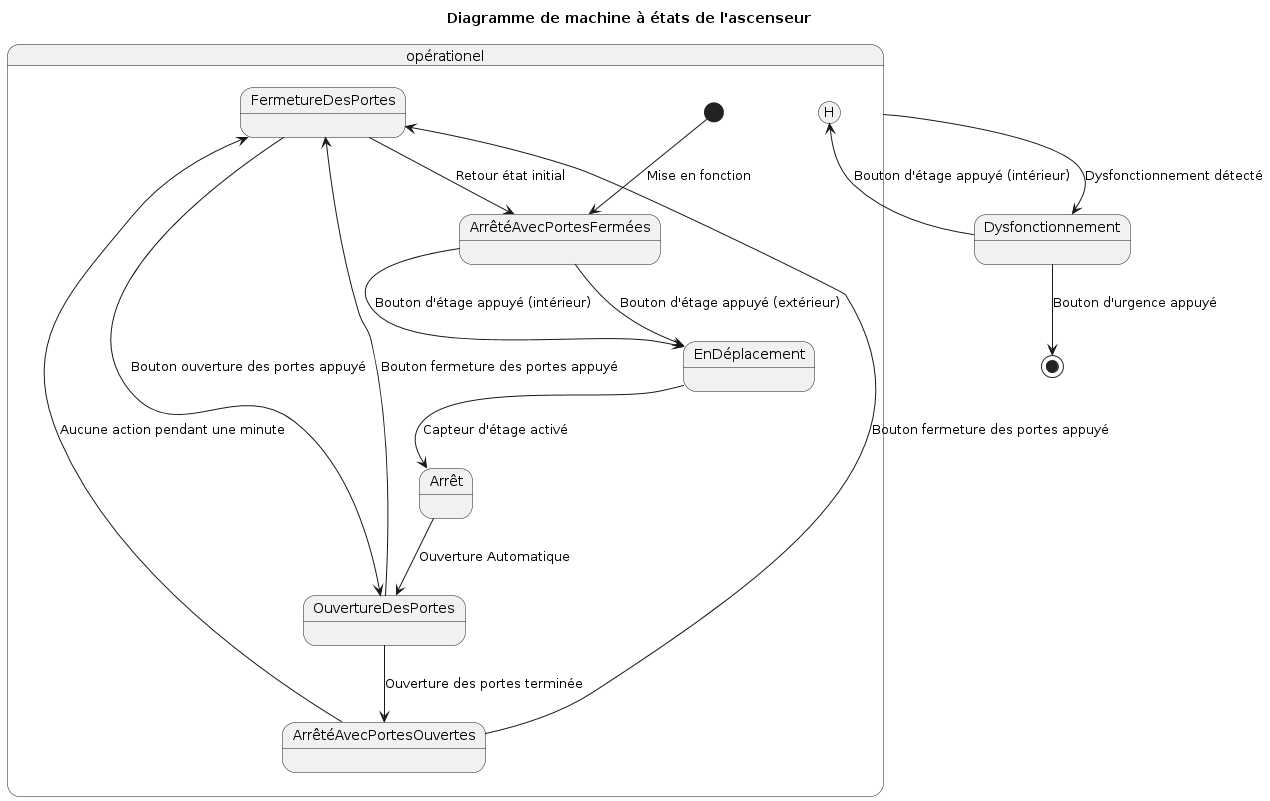

The diagram above was rendered by PlantUML. Its source (embedded in the PNG):
@startuml
title Diagramme de machine à états de l'ascenseur
opérationel -> Dysfonctionnement : Dysfonctionnement détecté
Dysfonctionnement -down-> [*] : Bouton d'urgence appuyé
state opérationel {
[*] -down-> ArrêtéAvecPortesFermées : Mise en fonction
ArrêtéAvecPortesFermées -down-> EnDéplacement : Bouton d'étage appuyé (extérieur)
ArrêtéAvecPortesFermées -down-> EnDéplacement : Bouton d'étage appuyé (intérieur)
OuvertureDesPortes --> ArrêtéAvecPortesOuvertes : Ouverture des portes terminée
ArrêtéAvecPortesOuvertes -left-> FermetureDesPortes : Aucune action pendant une minute
ArrêtéAvecPortesOuvertes --> FermetureDesPortes : Bouton fermeture des portes appuyé
OuvertureDesPortes -down-> FermetureDesPortes : Bouton fermeture des portes appuyé
OuvertureDesPortes <-right- FermetureDesPortes : Bouton ouverture des portes appuyé
FermetureDesPortes --> ArrêtéAvecPortesFermées : Retour état initial
EnDéplacement --> Arrêt : Capteur d'étage activé
Arrêt --> OuvertureDesPortes : Ouverture Automatique
Dysfonctionnement -up-> [H] : Bouton d'étage appuyé (intérieur)
}
@enduml